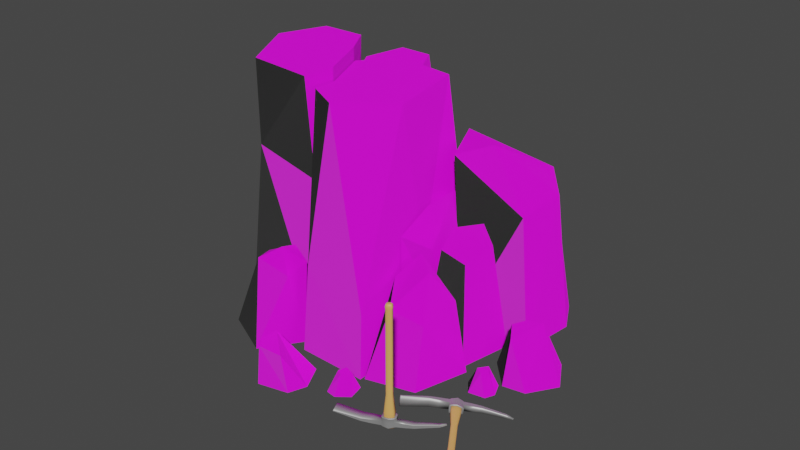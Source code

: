 # Source: Quarry.blend  (saved by Blender 3.0.21; exported with 4.5.12 LTS)
import bpy
from mathutils import Matrix  # noqa: F401  (used for matrix-valued properties, if any)

bpy.ops.wm.read_factory_settings(use_empty=True)
scene = bpy.context.scene
scene.name = 'Scene'

# ---- collections
col_collection = bpy.data.collections.new('Collection'); scene.collection.children.link(col_collection)

# ---- images (referenced by path relative to the original .blend; pixels are not part of the script)
import os
ASSET_DIR = os.environ.get("B2B_ASSET_DIR", "")  # directory of the original .blend (textures are referenced by path, not embedded)
HERE = os.path.dirname(os.path.abspath(__file__))  # packed textures are extracted next to this script under _unpacked/

def load_image(name, relpath, width, height, colorspace="sRGB"):
    """Load a texture the original file referenced (path relative to the .blend, or extracted next to this script)."""
    p = next((c for c in (os.path.join(HERE, relpath), os.path.join(ASSET_DIR, relpath)) if relpath and os.path.exists(c)), "")
    if p:
        img = bpy.data.images.load(p, check_existing=True)
        img.name = name
    else:  # same state as the original file: an image datablock whose file is absent (Cycles renders it pink)
        img = bpy.data.images.new(name, width, height)
        img.source = "FILE"
        img.filepath = "//" + (relpath or name)
    img.colorspace_settings.name = colorspace
    return img
img_naturalrockalbedo_png = load_image('NaturalRockAlbedo.png', 'NaturalRockAlbedo.png', 1024, 1024, 'sRGB')
img_naturalrocknormal_png = load_image('NaturalRockNormal.png', 'NaturalRockNormal.png', 1024, 1024, 'sRGB')
img_naturalrockheight_png = load_image('NaturalRockHeight.png', 'NaturalRockHeight.png', 1024, 1024, 'sRGB')

# ---- materials (node trees are filled in below, after node groups)
mat_x = bpy.data.materials.new('Материал')
mat_x.alpha_threshold = 0.0
mat_x.use_transparent_shadow = False
mat_x.roughness = 0.5
mat_wood_002 = bpy.data.materials.new('wood.002')
mat_wood_002.alpha_threshold = 0.0
mat_wood_002.use_transparent_shadow = False
mat_wood_002.roughness = 0.5
mat_wood_002.line_color = (0.0, 0.0, 0.0, 1.0)
mat_metal2 = bpy.data.materials.new('Metal2')
mat_metal2.alpha_threshold = 0.0
mat_metal2.use_transparent_shadow = False
mat_metal2.roughness = 0.5
mat_metal2.line_color = (0.0, 0.0, 0.0, 1.0)

# ---- material node trees
mat_x.use_nodes = True; mat_x.node_tree.nodes.clear()
_N = mat_x.node_tree.nodes; _L = mat_x.node_tree.links
n0 = _N.new('ShaderNodeBsdfPrincipled'); n0.name = 'Principled BSDF'; n0.location = (10, 300)
n0.distribution = 'GGX'
n0.subsurface_method = 'BURLEY'
n0.inputs[3].default_value = 1.45
n0.inputs[27].default_value = (0.0, 0.0, 0.0, 1.0)
n0.inputs[28].default_value = 1.0
n1 = _N.new('ShaderNodeOutputMaterial'); n1.name = 'Material Output'; n1.location = (300, 300)
n2 = _N.new('ShaderNodeTexImage'); n2.name = 'Image Texture'; n2.location = (-284, 275)
n2.image = img_naturalrockalbedo_png
n3 = _N.new('ShaderNodeTexImage'); n3.name = 'Image Texture.001'; n3.location = (-309, -25)
n3.image = img_naturalrocknormal_png
n4 = _N.new('ShaderNodeTexImage'); n4.name = 'Image Texture.002'; n4.location = (314, 29)
n4.image = img_naturalrockheight_png
_L.new(n0.outputs[0], n1.inputs[0])
_L.new(n2.outputs[0], n0.inputs[0])
_L.new(n3.outputs[0], n0.inputs[5])
_L.new(n4.outputs[0], n1.inputs[2])
n1.is_active_output = True
mat_wood_002.use_nodes = True; mat_wood_002.node_tree.nodes.clear()
_N = mat_wood_002.node_tree.nodes; _L = mat_wood_002.node_tree.links
n0 = _N.new('ShaderNodeOutputMaterial'); n0.name = 'Material Output'; n0.location = (978, 540)
n0.width = 120
n1 = _N.new('ShaderNodeBsdfPrincipled'); n1.name = 'Principled BSDF'; n1.location = (631, 595)
n1.distribution = 'GGX'
n1.subsurface_method = 'BURLEY'
n1.inputs[0].default_value = (0.8, 0.4181, 0.1177, 1.0)
n1.inputs[3].default_value = 1.45
n1.inputs[27].default_value = (0.0, 0.0, 0.0, 1.0)
n1.inputs[28].default_value = 1.0
_L.new(n1.outputs[0], n0.inputs[0])
n0.is_active_output = True
mat_metal2.use_nodes = True; mat_metal2.node_tree.nodes.clear()
_N = mat_metal2.node_tree.nodes; _L = mat_metal2.node_tree.links
n0 = _N.new('ShaderNodeOutputMaterial'); n0.name = 'Material Output'; n0.location = (431, 252)
n0.width = 120
n1 = _N.new('ShaderNodeBsdfPrincipled'); n1.name = 'Principled BSDF'; n1.location = (59, 296)
n1.distribution = 'GGX'
n1.subsurface_method = 'BURLEY'
n1.inputs[0].default_value = (0.3609, 0.3609, 0.3609, 1.0)
n1.inputs[1].default_value = 0.4545
n1.inputs[3].default_value = 1.45
n1.inputs[27].default_value = (0.0, 0.0, 0.0, 1.0)
n1.inputs[28].default_value = 1.0
_L.new(n1.outputs[0], n0.inputs[0])
n0.is_active_output = True

# ---- world
world_world = bpy.data.worlds.new('World'); scene.world = world_world
world_world.use_nodes = True; world_world.node_tree.nodes.clear()
_N = world_world.node_tree.nodes; _L = world_world.node_tree.links
n0 = _N.new('ShaderNodeOutputWorld'); n0.name = 'World Output'; n0.location = (300, 300)
n1 = _N.new('ShaderNodeBackground'); n1.name = 'Background'; n1.location = (10, 300)
n1.inputs[0].default_value = (0.05088, 0.05088, 0.05088, 1.0)
_L.new(n1.outputs[0], n0.inputs[0])
n0.is_active_output = True
world_world.color = (0.05088, 0.05088, 0.05088)
world_world.use_sun_shadow = False
world_world.sun_shadow_jitter_overblur = 0.0

# ---- meshes
me_cube_001 = bpy.data.meshes.new('Cube.001')
me_cube_001.from_pydata([(-0.1989, 0.3342, 0.497), (-0.1485, -0.8154, 0.3458), (0.386, 0.2868, 0.4603), (-0.2846, -0.5363, 0.497), (-0.4648, 0.07301, 0.9973), (0.2432, 0.2716, 0.9973), (-0.2846, -0.5363, 0.9973), (-0.4648, 0.07301, 0.497), (-0.2809, -0.3457, 0.497), (-0.1989, 0.3342, 0.9973), (-0.02018, -0.6792, 0.9973), (0.3981, -0.867, 0.2543), (-0.2809, -0.3457, 0.9973), (0.3707, -0.3898, 0.9973), (-0.0104, -0.1969, 0.9973), (-0.2809, -0.3457, 0.0002505), (-0.129, -0.9078, 0.0002505), (-0.1989, 0.3342, 0.0002505), (-0.2846, -0.5363, 0.0002505), (0.4332, -0.927, 0.0002505), (0.477, 0.3288, 0.0002505), (-0.4648, 0.07301, 0.0002505), (0.4082, -0.1869, 0.0002505), (0.3783, -0.1624, 0.3573), (-0.292, -0.562, 0.6314), (-0.7985, -0.5913, 0.7116), (-0.6433, 0.316, 0.5504), (-0.2973, -0.3415, 1.049), (-0.8581, -0.5401, 1.049), (-0.9874, 0.3303, 1.049), (-0.2973, -0.3415, 0.5504), (-0.4813, 0.07718, 0.5504), (-0.3212, -0.5988, 1.049), (-0.6332, 0.3303, 1.049), (-1.146, 0.3004, 0.4856), (-0.4813, 0.07718, 1.049), (-1.133, -0.03865, 1.049), (-0.4813, 0.07718, 0.0003362), (-0.3383, -0.5754, 0.0003362), (-0.6282, 0.1984, 0.0003362), (-1.22, 0.1834, 0.0003362), (-1.026, -0.5437, 0.0003362), (-0.2973, -0.3415, 0.0003362), (-1.331, -0.2003, 0.0003362), (-1.245, -0.1436, 0.4903), (-0.6047, 0.3546, 0.9589), (-0.5354, 0.6988, 0.9589), (-0.4664, 0.125, 0.9589), (-0.2694, 0.693, 0.9589), (-0.136, 0.4355, 0.9589), (-0.521, 0.3546, 0.0003355), (-0.6979, 0.7523, 0.0003355), (-0.4664, 0.125, 0.0003355), (-0.159, 0.9487, 0.0003355), (-0.136, 0.4355, 0.0003355), (0.3208, 0.1434, 0.525), (0.3863, -0.4304, 0.4841), (0.4192, 0.1377, 0.5727), (0.5214, -0.2508, 0.4153), (0.418, -0.1631, 0.5663), (0.4005, 0.2975, 0.0003355), (0.4119, -0.4304, 0.0003355), (0.5664, 0.3934, 0.0003355), (0.5735, -0.05126, 0.0003355), (-0.1948, -0.8239, 0.0003936), (-0.4066, -1.122, 0.0003936), (-0.8023, -0.9312, 0.0003936), (-0.8306, -0.5702, 0.0003936), (-0.4937, -0.589, 0.0003936), (-0.2465, -0.9216, 0.3069), (-0.382, -0.8353, 0.3913), (-0.6962, -0.6682, 0.2819), (-0.4608, -0.6226, 0.3394), (-0.2412, -0.7305, 0.3295), (-0.5227, -0.9402, 0.3414), (0.6199, -0.3375, 0.0003936), (0.9489, -0.3839, 0.0003936), (0.8266, -0.8058, 0.0003936), (0.4524, -0.9038, 0.0003936), (0.4297, -0.5685, 0.0003936), (0.791, -0.3206, 0.2656), (0.6623, -0.4581, 0.3913), (0.5497, -0.7448, 0.2819), (0.4092, -0.5203, 0.3394), (0.487, -0.3252, 0.4102), (0.7891, -0.6767, 0.2427), (0.8508, -0.3015, 0.4234), (0.5895, -0.2313, 0.4234), (0.918, -0.07747, 0.4674), (0.5455, -0.03803, 0.4674), (0.7074, 0.1051, 0.4821), (0.8905, -0.3458, 0.0003745), (0.6113, 0.1008, 0.0003745), (0.9759, 0.07191, 0.0003745), (0.5876, -0.04841, 0.0003745), (0.4919, -0.3092, 0.0003745), (0.3083, 0.4461, 0.7587), (0.8564, 0.7503, 0.6233), (0.4226, 0.1189, 0.7225), (1.119, 0.4226, 0.6073), (1.031, 0.1112, 0.5603), (0.6681, 0.2539, 0.7741), (0.4032, 0.5373, 0.0002876), (1.114, 0.1205, 0.0002876), (0.5226, 0.1067, 0.0002876), (1.168, 0.5794, 0.0002876), (1.027, 0.84, 0.0002876), (0.3223, 0.3486, 0.0004497), (-0.122, 0.3604, 0.0004497), (-0.1346, 0.7562, 0.0004497), (0.1658, 1.013, 0.0004497), (0.4391, 0.677, 0.0004497), (0.04674, 0.3274, 0.3593), (0.1156, 0.5054, 0.5735), (0.1003, 0.8131, 0.387), (0.3633, 0.6652, 0.485), (0.3188, 0.4553, 0.5255), (-0.1024, 0.6535, 0.3202), (-0.9317, 0.3706, 0.4864), (-0.5776, 0.3026, 0.5677), (-0.8485, 0.5103, 0.3656), (-0.6328, 0.5533, 0.4909), (-0.6479, 0.5856, 0.0005647), (-0.5307, 0.2312, 0.0005647), (-0.8899, 0.5661, 0.0005647), (-1.002, 0.2411, 0.0005647), (1.137, 0.1014, 0.0002907), (1.169, 0.005668, 0.1755), (1.413, 0.1252, 0.0002907), (1.283, 0.05543, 0.1755), (1.552, -0.114, 0.0002907), (1.41, -0.3306, 0.0002907), (1.237, -0.3583, 0.0002907), (1.225, -0.2623, 0.1755), (1.044, -0.1478, 0.0002907), (1.12, -0.09464, 0.1755), (-0.2214, -1.246, 0.0002907), (-0.1661, -1.271, 0.1451), (-0.1241, -1.035, 0.0002907), (-0.1526, -1.147, 0.1451), (0.1087, -1.032, 0.0002907), (0.2079, -1.226, 0.0002907), (0.1562, -1.364, 0.0002907), (0.09454, -1.355, 0.1451), (-0.07816, -1.418, 0.0002907), (-0.1031, -1.363, 0.1451), (0.3764, -0.9683, 0.0002773), (0.404, -1.031, 0.07703), (0.4985, -0.9975, 0.0002773), (0.4798, -1.06, 0.07703), (0.5244, -1.12, 0.0002773), (0.4321, -1.193, 0.0002773), (0.3538, -1.18, 0.0002773), (0.4307, -1.124, 0.07703), (0.3006, -1.062, 0.0002773), (0.3819, -1.095, 0.07703), (1.153, -0.5004, 0.07703), (1.101, -0.5704, 0.0002773), (1.194, -0.4608, 0.07703), (1.229, -0.5498, 0.0002773), (1.261, -0.4775, 0.0002773), (1.215, -0.3695, 0.0002773), (1.145, -0.3967, 0.07703), (1.09, -0.3625, 0.0002773), (1.097, -0.4624, 0.07703), (1.03, -0.4727, 0.0002773), (-1.058, 0.9752, 0.0002907), (-1.046, 0.9157, 0.1451), (-0.8297, 1.019, 0.0002907), (-0.9374, 0.9773, 0.1451), (-0.6919, 0.8317, 0.0002907), (-0.7918, 0.638, 0.0002907), (-0.9338, 0.5996, 0.0002907), (-0.9622, 0.6551, 0.1451), (-1.114, 0.7585, 0.0002907), (-1.084, 0.8108, 0.1451), (-1.09, 0.468, 0.07703), (-1.142, 0.398, 0.0002773), (-1.049, 0.5076, 0.07703), (-1.014, 0.4186, 0.0002773), (-0.9815, 0.4909, 0.0002773), (-1.028, 0.5989, 0.0002773), (-1.098, 0.5717, 0.07703), (-1.153, 0.6059, 0.0002773), (-1.146, 0.506, 0.07703), (-1.213, 0.4957, 0.0002773), (0.5527, 0.6696, 0.1683), (0.5001, 0.6349, 0.0002773), (0.6359, 0.7154, 0.1768), (0.6281, 0.6556, 0.0002773), (0.6609, 0.7279, 0.0002773), (0.6145, 0.8359, 0.0002773), (0.5756, 0.8087, 0.1455), (0.4891, 0.8429, 0.0002773), (0.4966, 0.743, 0.1369), (0.4291, 0.7327, 0.0002773)], [], [(5, 2, 0, 9), (13, 14, 10), (1, 16, 19, 11), (0, 17, 21, 7), (3, 18, 16, 1), (12, 6, 10, 14), (20, 2, 23, 22), (4, 12, 14, 9), (2, 20, 17, 0), (9, 14, 13, 5), (9, 0, 7, 4), (5, 23, 2), (7, 21, 15, 8), (12, 8, 3, 6), (8, 15, 18, 3), (4, 7, 8, 12), (6, 3, 1, 10), (19, 22, 23, 11), (5, 13, 23), (13, 11, 23), (24, 32, 25), (33, 26, 34, 29), (34, 26, 39, 40), (24, 38, 42, 30), (41, 25, 44, 43), (31, 26, 33, 35), (25, 41, 38, 24), (32, 24, 30, 27), (44, 25, 28, 36), (30, 42, 37, 31), (31, 37, 39, 26), (27, 30, 31, 35), (40, 43, 44, 34), (36, 29, 34, 44), (32, 28, 25), (45, 49, 48, 46), (45, 47, 49), (47, 52, 54, 49), (48, 53, 51, 46), (45, 50, 52, 47), (49, 54, 53, 48), (46, 51, 50, 45), (55, 56, 59, 57), (59, 56, 58), (59, 58, 57), (60, 61, 56, 55), (56, 61, 63, 58), (57, 62, 60, 55), (58, 63, 62, 57), (64, 68, 73), (65, 64, 69), (67, 66, 71), (68, 67, 72), (64, 73, 69), (69, 74, 65), (67, 71, 72), (68, 72, 73), (66, 65, 74), (71, 66, 74), (72, 71, 74, 70), (70, 73, 72), (74, 69, 70), (69, 73, 70), (75, 79, 84), (76, 75, 80), (78, 77, 85, 82), (79, 78, 83), (75, 84, 80), (80, 85, 76), (78, 82, 83), (79, 83, 84), (77, 76, 85), (85, 81, 82), (82, 81, 84, 83), (85, 80, 81), (80, 84, 81), (90, 89, 88), (88, 89, 87, 86), (90, 88, 93, 92), (89, 90, 92, 94), (87, 89, 94, 95), (86, 87, 95, 91), (88, 86, 91, 93), (96, 101, 97), (101, 98, 100), (99, 97, 101), (101, 100, 99), (98, 101, 96), (100, 98, 104, 103), (99, 100, 103, 105), (97, 99, 105, 106), (96, 97, 106, 102), (98, 96, 102, 104), (107, 111, 116), (108, 107, 112), (111, 110, 115), (107, 116, 112), (121, 118, 119), (110, 114, 115), (111, 115, 116), (109, 108, 117), (114, 110, 109, 117), (117, 113, 114), (113, 116, 115), (108, 112, 113, 117), (112, 116, 113), (115, 114, 113), (121, 119, 123, 122), (120, 121, 122, 124), (118, 120, 124, 125), (119, 118, 125, 123), (121, 120, 118), (126, 127, 129, 128), (133, 132, 131), (128, 129, 130), (129, 133, 131, 130), (129, 127, 135, 133), (132, 133, 135, 134), (134, 135, 127, 126), (136, 137, 139, 138), (143, 142, 141), (138, 139, 140), (139, 143, 141, 140), (139, 137, 145, 143), (142, 143, 145, 144), (144, 145, 137, 136), (146, 147, 149, 148), (153, 152, 151), (148, 149, 150), (149, 153, 151, 150), (149, 147, 155, 153), (152, 153, 155, 154), (154, 155, 147, 146), (157, 156, 164, 165), (158, 159, 160), (162, 158, 160, 161), (163, 162, 161), (162, 164, 156, 158), (165, 164, 162, 163), (159, 158, 156, 157), (166, 167, 169, 168), (173, 172, 171), (168, 169, 170), (169, 173, 171, 170), (169, 167, 175, 173), (172, 173, 175, 174), (174, 175, 167, 166), (177, 176, 184, 185), (178, 179, 180), (182, 178, 180, 181), (183, 182, 181), (182, 184, 176, 178), (185, 184, 182, 183), (179, 178, 176, 177), (187, 186, 194, 195), (188, 189, 190), (192, 188, 190, 191), (193, 192, 191), (192, 194, 186, 188), (195, 194, 192, 193), (189, 188, 186, 187), (36, 28, 35, 33, 29), (28, 32, 27, 35), (13, 10, 11), (10, 1, 11)])
_uv = me_cube_001.uv_layers.new(name='UVКарта')
_uv.uv.foreach_set('vector', [0.5639, 0.7369, 0.6134, 0.5506, 0.4105, 0.5633, 0.4105, 0.7369, 0.6081, 0.3989, 0.4759, 0.4658, 0.4725, 0.2985, 0.428, 0.5109, 0.4347, 0.391, 0.6297, 0.391, 0.6176, 0.4791, 0.4105, 0.5633, 0.4105, 0.391, 0.3183, 0.391, 0.3183, 0.5633, 0.3481, 0.5633, 0.3481, 0.391, 0.2192, 0.391, 0.2512, 0.5109, 0.382, 0.4142, 0.3808, 0.3481, 0.4725, 0.2985, 0.4759, 0.4658, 0.6482, 0.391, 0.6336, 0.5506, 0.4778, 0.5149, 0.4693, 0.391, 0.3183, 0.5594, 0.382, 0.4142, 0.4759, 0.4658, 0.4105, 0.65, 0.6134, 0.5506, 0.6449, 0.391, 0.4105, 0.391, 0.4105, 0.5633, 0.4105, 0.65, 0.4759, 0.4658, 0.6081, 0.3989, 0.5639, 0.6283, 0.4105, 0.7369, 0.4105, 0.5633, 0.3183, 0.5633, 0.3183, 0.7369, 0.6283, 0.7369, 0.4778, 0.5149, 0.6336, 0.5506, 0.5594, 0.5633, 0.5594, 0.391, 0.4142, 0.391, 0.4142, 0.5633, 0.4142, 0.7369, 0.4142, 0.5633, 0.3481, 0.5633, 0.3481, 0.7369, 0.4142, 0.5633, 0.4142, 0.391, 0.3481, 0.391, 0.3481, 0.5633, 0.5594, 0.7369, 0.5594, 0.5633, 0.4142, 0.5633, 0.4142, 0.7369, 0.3808, 0.7369, 0.3808, 0.5633, 0.428, 0.5109, 0.4725, 0.7369, 0.2125, 0.391, 0.4693, 0.391, 0.4778, 0.5149, 0.2334, 0.4791, 0.6283, 0.7369, 0.3989, 0.7369, 0.4778, 0.5149, 0.3989, 0.7369, 0.2334, 0.4791, 0.4778, 0.5149, 0.3782, 0.6099, 0.3681, 0.7549, 0.2025, 0.6378, 0.2599, 0.7549, 0.2563, 0.5819, 0.08194, 0.5593, 0.137, 0.7549, 0.08194, 0.5593, 0.2563, 0.5819, 0.2616, 0.391, 0.05619, 0.391, 0.3391, 0.6099, 0.3345, 0.391, 0.4156, 0.391, 0.4156, 0.5819, 0.3455, 0.391, 0.329, 0.6378, 0.4843, 0.561, 0.4646, 0.391, 0.5609, 0.5819, 0.6437, 0.5819, 0.6487, 0.7549, 0.5609, 0.7549, 0.2025, 0.6378, 0.1238, 0.391, 0.3621, 0.391, 0.3782, 0.6099, 0.3264, 0.7549, 0.3391, 0.6099, 0.4156, 0.5819, 0.4156, 0.7549, 0.4843, 0.561, 0.329, 0.6378, 0.3467, 0.7549, 0.5207, 0.7549, 0.4156, 0.5819, 0.4156, 0.391, 0.5609, 0.391, 0.5609, 0.5819, 0.5609, 0.5819, 0.5609, 0.391, 0.6029, 0.391, 0.6437, 0.5819, 0.4156, 0.7549, 0.4156, 0.5819, 0.5609, 0.5819, 0.5609, 0.7549, 0.5977, 0.391, 0.4646, 0.391, 0.4843, 0.561, 0.6383, 0.5593, 0.5207, 0.7549, 0.6487, 0.7549, 0.6383, 0.5593, 0.4843, 0.561, 0.3681, 0.7549, 0.1818, 0.7549, 0.2025, 0.6378, 0.2697, 0.6571, 0.4323, 0.6852, 0.386, 0.7745, 0.2938, 0.7765, 0.2697, 0.6571, 0.3177, 0.5774, 0.4323, 0.6852, 0.3177, 0.7235, 0.3177, 0.391, 0.4323, 0.391, 0.4323, 0.7235, 0.386, 0.7235, 0.4243, 0.391, 0.2374, 0.391, 0.2938, 0.7235, 0.6571, 0.7235, 0.6571, 0.391, 0.5774, 0.391, 0.5774, 0.7235, 0.6852, 0.7235, 0.6852, 0.391, 0.8632, 0.391, 0.7745, 0.7235, 0.7765, 0.7235, 0.795, 0.391, 0.6571, 0.391, 0.6571, 0.7235, 0.5907, 0.5838, 0.6135, 0.3848, 0.6245, 0.4775, 0.6249, 0.5818, 0.4775, 0.5873, 0.3848, 0.5589, 0.4471, 0.535, 0.4775, 0.5873, 0.4471, 0.535, 0.5818, 0.5896, 0.6373, 0.391, 0.3848, 0.391, 0.3848, 0.5589, 0.5838, 0.573, 0.3848, 0.5589, 0.3848, 0.391, 0.5163, 0.391, 0.4471, 0.535, 0.6249, 0.5896, 0.676, 0.391, 0.6184, 0.391, 0.5907, 0.573, 0.4471, 0.535, 0.5163, 0.391, 0.6705, 0.391, 0.5818, 0.5896, 0.4119, 0.3911, 0.3082, 0.3911, 0.3958, 0.5052, 0.145, 0.3911, 0.2483, 0.3911, 0.2144, 0.4974, 0.3363, 0.3911, 0.2111, 0.3911, 0.3023, 0.4887, 0.3082, 0.3911, 0.1914, 0.3911, 0.3196, 0.5086, 0.2483, 0.3911, 0.2807, 0.5052, 0.2144, 0.4974, 0.394, 0.4974, 0.2982, 0.5094, 0.3385, 0.3911, 0.1914, 0.3911, 0.238, 0.4887, 0.3196, 0.5086, 0.3082, 0.3911, 0.3196, 0.5086, 0.3958, 0.5052, 0.2012, 0.3911, 0.3385, 0.3911, 0.2982, 0.5094, 0.3023, 0.4887, 0.2111, 0.3911, 0.208, 0.5094, 0.3196, 0.3181, 0.238, 0.3023, 0.2982, 0.208, 0.347, 0.2443, 0.347, 0.2443, 0.3958, 0.2807, 0.3196, 0.3181, 0.2982, 0.208, 0.394, 0.2144, 0.347, 0.2443, 0.394, 0.2144, 0.3958, 0.2807, 0.347, 0.2443, 0.417, 0.3911, 0.3369, 0.3911, 0.4213, 0.5332, 0.8086, 0.3911, 0.6945, 0.3911, 0.7539, 0.4831, 0.6364, 0.3911, 0.7662, 0.3911, 0.7532, 0.4751, 0.6701, 0.4887, 0.3369, 0.3911, 0.2206, 0.3911, 0.3536, 0.5086, 0.6945, 0.3911, 0.6484, 0.5332, 0.7539, 0.4831, 0.4229, 0.4831, 0.2994, 0.4751, 0.4009, 0.3911, 0.2206, 0.3911, 0.2757, 0.4887, 0.3536, 0.5086, 0.3369, 0.3911, 0.3536, 0.5086, 0.4213, 0.5332, 0.2546, 0.3911, 0.4009, 0.3911, 0.2994, 0.4751, 0.7532, 0.2994, 0.7092, 0.3752, 0.6701, 0.2757, 0.6701, 0.2757, 0.7092, 0.3752, 0.6484, 0.4213, 0.6214, 0.3536, 0.2994, 0.4751, 0.4229, 0.4831, 0.3752, 0.5266, 0.7539, 0.4229, 0.6484, 0.4213, 0.7092, 0.3752, 0.7248, 0.5705, 0.6687, 0.5209, 0.7979, 0.5072, 0.7979, 0.5072, 0.6687, 0.5209, 0.6839, 0.4538, 0.7746, 0.4295, 0.7248, 0.5581, 0.7979, 0.5531, 0.818, 0.3911, 0.6915, 0.3911, 0.5209, 0.5531, 0.5705, 0.5581, 0.569, 0.3911, 0.5173, 0.3911, 0.4538, 0.5378, 0.5209, 0.5531, 0.5173, 0.3911, 0.4268, 0.3911, 0.7746, 0.5378, 0.6839, 0.5378, 0.6501, 0.3911, 0.7884, 0.3911, 0.5072, 0.5531, 0.4295, 0.5378, 0.4141, 0.3911, 0.559, 0.3911, 0.5864, 0.6888, 0.7112, 0.6222, 0.7765, 0.7944, 0.7112, 0.6222, 0.6261, 0.5753, 0.8372, 0.5727, 0.8675, 0.6807, 0.7765, 0.7944, 0.7112, 0.6222, 0.7112, 0.6222, 0.8372, 0.5727, 0.8675, 0.6807, 0.6261, 0.5753, 0.7112, 0.6222, 0.5864, 0.6888, 0.8372, 0.5853, 0.6261, 0.6415, 0.6608, 0.391, 0.866, 0.391, 0.6807, 0.6016, 0.5727, 0.5853, 0.5759, 0.391, 0.7351, 0.391, 0.7944, 0.6071, 0.6807, 0.6016, 0.7351, 0.391, 0.8255, 0.391, 0.5864, 0.6541, 0.7765, 0.6071, 0.8356, 0.391, 0.6193, 0.391, 0.5753, 0.6415, 0.6888, 0.6541, 0.7205, 0.391, 0.5711, 0.391, 0.655, 0.3911, 0.7689, 0.3911, 0.692, 0.5732, 0.4371, 0.3911, 0.5913, 0.3911, 0.4957, 0.5155, 0.7689, 0.3911, 0.8856, 0.3911, 0.7648, 0.5592, 0.5913, 0.3911, 0.59, 0.5732, 0.4957, 0.5155, 0.26, 0.726, 0.1563, 0.6626, 0.2791, 0.639, 0.537, 0.3911, 0.5143, 0.5252, 0.6055, 0.5592, 0.7689, 0.3911, 0.7648, 0.5592, 0.692, 0.5732, 0.7964, 0.3911, 0.6591, 0.3911, 0.7608, 0.502, 0.5143, 0.5252, 0.537, 0.3911, 0.4328, 0.3911, 0.444, 0.502, 0.444, 0.7608, 0.5196, 0.7094, 0.5143, 0.8161, 0.5196, 0.7094, 0.59, 0.692, 0.6055, 0.7648, 0.6591, 0.3911, 0.6477, 0.5155, 0.7094, 0.5899, 0.7608, 0.502, 0.4957, 0.5155, 0.59, 0.5732, 0.5196, 0.5899, 0.6055, 0.7648, 0.5143, 0.8161, 0.5196, 0.7094, 0.726, 0.5612, 0.639, 0.5878, 0.6143, 0.3911, 0.7372, 0.3911, 0.1852, 0.5177, 0.26, 0.5612, 0.2547, 0.3911, 0.1708, 0.3911, 0.6626, 0.5597, 0.7111, 0.5177, 0.7305, 0.3911, 0.6177, 0.3911, 0.2791, 0.5878, 0.1563, 0.5597, 0.1319, 0.3911, 0.2954, 0.3911, 0.26, 0.5612, 0.1852, 0.5177, 0.1563, 0.5597, 0.8739, 0.391, 0.8848, 0.4518, 0.9246, 0.4518, 0.9695, 0.391, 0.9042, 0.4518, 0.9086, 0.391, 0.9686, 0.391, 0.5775, 0.391, 0.5533, 0.4518, 0.4945, 0.391, 0.9246, 0.5533, 0.9042, 0.4431, 0.9686, 0.4194, 1.018, 0.4945, 0.9246, 0.5533, 0.8848, 0.5361, 0.8678, 0.5013, 0.9042, 0.4431, 0.4098, 0.391, 0.4431, 0.4518, 0.5013, 0.4518, 0.4828, 0.391, 0.4828, 0.391, 0.5013, 0.4518, 0.5361, 0.4518, 0.5693, 0.391, 0.1019, 0.391, 0.09328, 0.4413, 0.1364, 0.4413, 0.1752, 0.391, 0.06418, 0.4413, 0.06096, 0.391, 0.1087, 0.391, 0.4364, 0.391, 0.4265, 0.4413, 0.5172, 0.391, 0.4265, 0.1364, 0.5123, 0.06418, 0.5516, 0.1087, 0.5172, 0.1761, 0.4265, 0.1364, 0.4219, 0.09328, 0.4437, 0.06131, 0.5123, 0.06418, 0.5337, 0.391, 0.5123, 0.4413, 0.4437, 0.4413, 0.4524, 0.391, 0.04225, 0.391, 0.06131, 0.4413, 0.09328, 0.4413, 0.1019, 0.391, 0.6101, 0.391, 0.6196, 0.4176, 0.6459, 0.4176, 0.6524, 0.391, 0.6289, 0.4176, 0.6022, 0.391, 0.6294, 0.391, 0.1881, 0.391, 0.1666, 0.4176, 0.1455, 0.391, 0.6459, 0.1666, 0.6289, 0.1443, 0.6294, 0.1202, 0.6614, 0.1455, 0.6459, 0.1666, 0.6196, 0.1766, 0.6119, 0.1543, 0.6289, 0.1443, 0.6022, 0.1246, 0.6289, 0.1443, 0.6119, 0.1543, 0.5837, 0.1656, 0.5837, 0.1656, 0.6119, 0.1543, 0.6196, 0.1766, 0.6101, 0.1982, 0.8612, 0.3362, 0.8795, 0.3605, 0.86, 0.3737, 0.8366, 0.3701, 0.3743, 0.4176, 0.3434, 0.391, 0.3685, 0.391, 0.3965, 0.4176, 0.3743, 0.4176, 0.3685, 0.391, 0.4059, 0.391, 0.8574, 0.391, 0.8765, 0.4176, 0.9009, 0.391, 0.8765, 0.3965, 0.86, 0.3737, 0.8795, 0.3605, 0.8936, 0.3743, 0.3701, 0.391, 0.3737, 0.4176, 0.3965, 0.4176, 0.4084, 0.391, 0.9057, 0.391, 0.8936, 0.4176, 0.8795, 0.4176, 0.8612, 0.391, 0.1124, 0.391, 0.1166, 0.4413, 0.1543, 0.4413, 0.1917, 0.391, 0.1457, 0.4413, 0.1556, 0.391, 0.2048, 0.391, 0.8877, 0.391, 0.8731, 0.4413, 0.8226, 0.391, 0.1543, 0.8731, 0.1457, 0.7613, 0.2048, 0.7554, 0.2395, 0.8226, 0.1543, 0.8731, 0.1166, 0.8517, 0.1034, 0.8153, 0.1457, 0.7613, 0.7421, 0.391, 0.7613, 0.4413, 0.8153, 0.4413, 0.7972, 0.391, 0.7972, 0.391, 0.8153, 0.4413, 0.8517, 0.4413, 0.8724, 0.391, 0.08323, 0.6721, 0.1015, 0.6964, 0.08202, 0.7096, 0.05863, 0.706, 0.7102, 0.4176, 0.6793, 0.391, 0.7044, 0.391, 0.7324, 0.4176, 0.7102, 0.4176, 0.7044, 0.391, 0.7418, 0.391, 0.07942, 0.391, 0.09854, 0.4176, 0.1229, 0.391, 0.09854, 0.7324, 0.08202, 0.7096, 0.1015, 0.6964, 0.1156, 0.7102, 0.706, 0.391, 0.7096, 0.4176, 0.7324, 0.4176, 0.7443, 0.391, 0.1277, 0.391, 0.1156, 0.4176, 0.1015, 0.4176, 0.08323, 0.391, 0.7543, 0.391, 0.7663, 0.4493, 0.7918, 0.4384, 0.7882, 0.391, 0.7822, 0.4523, 0.7615, 0.391, 0.7866, 0.391, 0.8146, 0.4414, 0.7822, 0.4523, 0.7866, 0.391, 0.824, 0.391, 0.6491, 0.391, 0.6791, 0.4414, 0.6926, 0.391, 0.6791, 0.8146, 0.6517, 0.7918, 0.6712, 0.7663, 0.7, 0.7822, 0.7882, 0.391, 0.7918, 0.4384, 0.8146, 0.4414, 0.8265, 0.391, 0.6974, 0.391, 0.7, 0.4523, 0.6712, 0.4493, 0.6529, 0.391, 0.08653, 0.5207, 0.1818, 0.3467, 0.3125, 0.5609, 0.2599, 0.6487, 0.137, 0.6487, 0.1818, 0.3467, 0.3681, 0.3264, 0.3763, 0.4156, 0.3125, 0.5609, 0.6081, 0.7369, 0.4725, 0.7369, 0.6176, 0.4791, 0.4725, 0.7369, 0.428, 0.5109, 0.6176, 0.4791])
me_cube_001.materials.append(mat_x)
me_cube_001.use_remesh_preserve_volume = False
me_cube_001.use_remesh_preserve_attributes = False
me_cube_001.use_mirror_vertex_groups = False
me_cube_001.update()
me_cube = bpy.data.meshes.new('Cube')
me_cube.from_pydata([(1.687, 0.01376, 2.14), (1.687, -0.01398, 2.14), (-1.67, -0.1966, 2.208), (-1.67, 0.1964, 2.208), (1.707, 0.01376, 2.181), (1.707, -0.01398, 2.181), (-1.687, -0.1966, 2.238), (-1.687, 0.1964, 2.238), (1.487, 0.05703, 2.205), (0.7441, 0.09186, 2.333), (-0.1746, 0.1644, 2.49), (-0.8315, 0.1615, 2.348), (1.487, -0.05725, 2.205), (0.7441, -0.09208, 2.334), (-0.1746, -0.1646, 2.49), (-0.8315, -0.1617, 2.348), (1.494, 0.05703, 2.272), (0.7564, 0.09186, 2.443), (0.006011, 0.1968, 2.515), (-0.8376, 0.1615, 2.445), (1.494, -0.05725, 2.272), (0.7564, -0.09208, 2.443), (0.006009, -0.197, 2.515), (-0.8376, -0.1617, 2.445), (-1.661, 0.196, 2.21), (-1.661, -0.1962, 2.21), (-1.679, 0.196, 2.241), (-1.679, -0.1962, 2.241), (0.01469, 0.2036, 2.18), (0.01469, -0.2036, 2.18), (-0.5502, 0.1499, 2.341), (-0.5502, -0.1501, 2.341), (-0.5559, 0.1499, 2.471), (-0.5559, -0.1501, 2.471), (-0.2259, -0.1272, 2.497), (0.16, -0.137, 2.497), (0.16, 0.1368, 2.497), (0.5001, 0.1035, 2.331), (0.2104, -0.1059, 2.329), (0.5001, -0.1037, 2.331), (0.5068, 0.1035, 2.47), (0.5068, -0.1037, 2.47), (0.1594, -0.137, 2.329), (0.1594, 0.1368, 2.329), (-0.1721, 0.1702, 2.187), (-0.1721, -0.1702, 2.187), (-0.1747, -0.1646, 2.497), (-0.1747, 0.1644, 2.497), (0.1515, -0.07639, 2.497), (0.1515, 0.07626, 2.497), (-0.1607, 0.09483, 2.187), (-0.1607, -0.09487, 2.187), (-0.1715, -0.1646, 2.333), (-0.1715, 0.1644, 2.333), (-0.1639, -0.09177, 2.497), (-0.1639, 0.09164, 2.497), (0.1575, 0.07892, 2.182), (0.1575, -0.07896, 2.182), (0.1655, 0.1416, 2.182), (0.1655, -0.1416, 2.182), (1.706, 0.01376, 2.18), (1.706, -0.01398, 2.18), (-1.687, -0.1966, 2.237), (-1.687, 0.1964, 2.237), (1.494, -0.05725, 2.269), (0.7559, -0.09208, 2.439), (0.005844, -0.197, 2.524), (-0.8373, -0.1617, 2.44), (1.494, 0.05703, 2.269), (0.7559, 0.09186, 2.439), (0.005845, 0.1968, 2.524), (-0.8373, 0.1615, 2.44), (-1.678, -0.1962, 2.24), (-1.678, 0.196, 2.24), (-0.5556, -0.1501, 2.465), (-0.2257, 0.127, 2.49), (-0.5556, 0.1499, 2.465), (0.5065, -0.1037, 2.464), (0.2112, -0.1059, 2.49), (0.5065, 0.1035, 2.464), (0.2112, 0.1057, 2.49), (1.487, -0.05725, 2.208), (0.7447, -0.09208, 2.339), (0.009689, -0.197, 2.326), (-0.8318, -0.1617, 2.352), (-1.662, -0.1962, 2.212), (-0.5505, -0.1501, 2.347), (0.5004, -0.1037, 2.338), (0.2104, -0.1059, 2.337), (0.003329, 0.142, 2.524), (0.003328, -0.1421, 2.524), (1.688, 0.01376, 2.142), (1.688, -0.01398, 2.142), (-1.67, -0.1966, 2.209), (-1.67, 0.1964, 2.209), (1.487, 0.05703, 2.208), (0.7447, 0.09186, 2.339), (0.009689, 0.1968, 2.326), (-0.8318, 0.1615, 2.352), (-1.662, 0.196, 2.212), (-0.2219, 0.127, 2.341), (-0.5505, 0.1499, 2.347), (0.5004, 0.1035, 2.338), (0.2195, -0.1094, 2.182), (0.2195, 0.1093, 2.182), (-0.2217, 0.127, 2.333), (-0.2217, -0.1272, 2.333), (-0.2259, 0.127, 2.497), (-0.2214, -0.1315, 2.187), (-0.2214, 0.1314, 2.187), (0.2104, 0.1057, 2.329), (0.2112, 0.1057, 2.497), (0.2112, -0.1059, 2.497), (0.1186, -0.1022, 2.182), (0.1186, 0.1022, 2.182), (-0.127, 0.1187, 2.497), (-0.127, -0.1188, 2.497), (-0.1251, -0.1228, 2.187), (-0.1251, 0.1228, 2.187), (0.1146, 0.09876, 2.497), (0.1146, -0.09889, 2.497), (-0.2257, -0.1272, 2.49), (-0.2219, -0.1272, 2.341), (0.2104, 0.1057, 2.337), (0.16, -0.137, 2.49), (0.16, 0.1368, 2.49), (0.009505, -0.197, 2.336), (-0.1716, -0.1646, 2.341), (0.1594, -0.137, 2.337), (0.009505, 0.1968, 2.336), (-0.1716, 0.1644, 2.341), (0.1594, 0.1368, 2.337), (0.1648, 0.1375, 2.2), (0.1648, -0.1375, 2.2), (0.01407, -0.1976, 2.198), (0.01407, 0.1977, 2.198), (-0.172, -0.1652, 2.205), (-0.172, 0.1652, 2.205), (-0.2215, 0.1276, 2.205), (-0.2215, -0.1276, 2.205), (0.2184, -0.1062, 2.2), (0.2184, 0.1061, 2.2), (0.009713, -0.1469, 2.18), (0.009713, 0.147, 2.18), (-0.1269, -0.119, 2.482), (-0.1638, -0.09192, 2.482), (-0.1638, 0.0918, 2.482), (0.003636, -0.1424, 2.507), (0.1148, -0.09905, 2.482), (0.1518, -0.07651, 2.482), (0.1518, 0.07639, 2.482), (0.1148, 0.09893, 2.482), (0.003637, 0.1422, 2.507), (-0.1269, 0.1189, 2.482), (-0.1253, -0.1225, 2.214), (-0.161, -0.0946, 2.214), (-0.161, 0.09456, 2.214), (0.009159, -0.1465, 2.21), (0.1182, -0.1019, 2.21), (0.157, -0.07873, 2.21), (0.157, 0.07869, 2.21), (0.1182, 0.1019, 2.21), (0.009159, 0.1465, 2.21), (-0.1253, 0.1225, 2.214), (0.2111, 0.1057, 2.478), (1.494, -0.05725, 2.264), (0.755, -0.09208, 2.431), (-0.8369, -0.1617, 2.434), (-1.677, -0.1962, 2.238), (-0.5552, -0.1501, 2.456), (0.5061, -0.1037, 2.455), (0.2111, -0.1059, 2.478), (1.704, 0.01376, 2.177), (1.704, -0.01398, 2.177), (-1.685, -0.1966, 2.235), (-1.685, 0.1964, 2.235), (1.494, 0.05703, 2.264), (0.755, 0.09186, 2.431), (-0.8369, 0.1615, 2.434), (-1.677, 0.196, 2.238), (-0.2254, 0.127, 2.479), (-0.5552, 0.1499, 2.456), (0.5061, 0.1035, 2.455), (-0.2254, -0.1272, 2.479), (0.006276, -0.197, 2.501), (-0.1743, -0.1646, 2.479), (0.1599, -0.137, 2.478), (0.006277, 0.1968, 2.501), (-0.1743, 0.1644, 2.479), (0.1599, 0.1368, 2.478), (-0.1769, -0.09921, 2.497), (-0.137, 0.1283, 2.497), (0.003857, 0.1535, 2.524), (0.1241, 0.1068, 2.497), (-0.137, -0.1284, 2.497), (0.1641, -0.08258, 2.497), (0.1241, -0.1069, 2.497), (0.003856, -0.1536, 2.524), (0.1641, 0.08243, 2.497), (-0.1769, 0.09906, 2.497), (0.1273, -0.1096, 2.182), (-0.1721, -0.1017, 2.187), (-0.1339, -0.1317, 2.187), (0.01064, -0.1575, 2.18), (-0.1339, 0.1317, 2.187), (-0.1721, 0.1017, 2.187), (0.1691, -0.08466, 2.182), (0.1691, 0.08461, 2.182), (0.1273, 0.1096, 2.182), (0.01064, 0.1576, 2.18), (-0.1607, 0.09483, 2.557), (-0.1607, -0.09487, 2.557), (0.1575, 0.07892, 2.557), (0.1575, -0.07896, 2.557), (0.1186, -0.1022, 2.557), (0.1186, 0.1022, 2.557), (-0.1251, -0.1228, 2.557), (-0.1251, 0.1228, 2.557), (0.009713, -0.1469, 2.557), (0.009713, 0.147, 2.557), (-0.1017, 0.06004, -1.421), (-0.1017, -0.06007, -1.421), (0.09974, 0.04997, -1.424), (0.09974, -0.04999, -1.424), (0.07507, -0.06472, -1.424), (0.07507, 0.06472, -1.424), (-0.07922, -0.07776, -1.421), (-0.07922, 0.07776, -1.421), (0.00615, -0.09302, -1.426), (0.00615, 0.09306, -1.426), (0.1186, 0.1022, 2.037), (0.009713, 0.147, 2.035), (0.1186, -0.1022, 2.037), (0.009713, -0.1469, 2.035), (0.1575, -0.07896, 2.037), (-0.1607, 0.09483, 2.042), (-0.1607, -0.09487, 2.042), (-0.1251, 0.1228, 2.042), (-0.1251, -0.1228, 2.042), (0.1575, 0.07892, 2.037), (-0.1456, 0.08591, 2.557), (-0.1456, -0.08594, 2.557), (0.1427, 0.07149, 2.557), (0.1427, -0.07153, 2.557), (0.1074, -0.09259, 2.557), (0.1074, 0.0926, 2.557), (-0.1133, -0.1113, 2.557), (-0.1133, 0.1113, 2.557), (0.008799, -0.1331, 2.557), (0.008799, 0.1331, 2.557), (-0.06066, 0.0358, 2.557), (-0.06066, -0.03581, 2.557), (0.05947, 0.02979, 2.557), (0.05947, -0.02981, 2.557), (0.04475, -0.03858, 2.557), (0.04475, 0.03858, 2.557), (-0.04723, -0.04636, 2.557), (-0.04723, 0.04636, 2.557), (0.003667, -0.05546, 2.557), (0.003667, 0.05548, 2.557), (-1.012e-07, 7.451e-09, 2.557), (0.00615, 0.09306, 1.421), (0.00615, -0.09302, 1.421), (0.09974, -0.04999, 1.423), (-0.1017, -0.06007, 1.426), (-0.07922, 0.07776, 1.426), (-0.07922, -0.07776, 1.426), (0.09974, 0.04997, 1.423), (0.07507, 0.06472, 1.423), (0.07507, -0.06472, 1.423), (-0.1017, 0.06004, 1.426), (-0.1113, 0.06569, -1.502), (-0.1113, -0.06571, -1.502), (0.1091, 0.05467, -1.505), (0.1091, -0.05469, -1.505), (0.08212, -0.0708, -1.505), (0.08212, 0.0708, -1.505), (-0.08666, -0.08507, -1.502), (-0.08666, 0.08507, -1.502), (0.006728, -0.1018, -1.506), (0.006728, 0.1018, -1.506), (-0.09033, 0.05331, -1.58), (-0.09033, -0.05333, -1.58), (0.08855, 0.04436, -1.582), (0.08855, -0.04438, -1.582), (0.06665, -0.05746, -1.582), (0.06665, 0.05746, -1.582), (-0.07033, -0.06904, -1.58), (-0.07033, 0.06904, -1.58), (0.00546, -0.08258, -1.584), (0.00546, 0.08262, -1.584), (-0.0633, 0.03736, -1.596), (-0.0633, -0.03737, -1.596), (0.06206, 0.03109, -1.599), (0.06206, -0.0311, -1.599), (0.0467, -0.04026, -1.599), (0.0467, 0.04027, -1.599), (-0.04929, -0.04838, -1.596), (-0.04929, 0.04838, -1.596), (0.003826, -0.05787, -1.6), (0.003826, 0.0579, -1.6), (-4.24e-07, 0.0, -1.598), (0.00615, 0.09306, -0.002424), (0.00615, -0.09302, -0.002424), (0.09974, -0.04999, -0.0009011), (-0.1017, -0.06007, 0.002116), (-0.07922, 0.07776, 0.002116), (-0.07922, -0.07776, 0.002116), (0.09974, 0.04997, -0.0009072), (0.07507, 0.06472, -0.0009072), (0.07507, -0.06472, -0.0009011), (-0.1017, 0.06004, 0.002116)], [], [(72, 27, 6, 62), (7, 6, 27, 26), (99, 24, 3, 94), (61, 5, 20, 64), (64, 20, 21, 65), (74, 33, 23, 67), (91, 0, 8, 95), (95, 8, 9, 96), (101, 30, 11, 98), (67, 23, 27, 72), (98, 11, 24, 99), (91, 92, 1, 0), (2, 93, 94, 3), (174, 175, 94, 93), (121, 34, 33, 74), (30, 31, 15, 11), (16, 20, 5, 4), (17, 21, 20, 16), (40, 41, 21, 17), (26, 27, 23, 19), (191, 199, 55, 115), (105, 106, 31, 30), (23, 33, 32, 19), (13, 39, 37, 9), (202, 201, 51, 117), (38, 88, 128, 42), (0, 1, 12, 8), (195, 198, 49, 48), (65, 21, 41, 77), (96, 9, 37, 102), (5, 61, 60, 4), (173, 92, 91, 172), (32, 33, 34, 107), (6, 7, 63, 62), (8, 12, 13, 9), (111, 80, 125, 36), (34, 121, 14, 46), (180, 75, 10, 188), (105, 100, 130, 53), (171, 78, 124, 186), (38, 140, 141, 110), (75, 107, 47, 10), (15, 25, 24, 11), (194, 197, 90, 116), (25, 2, 3, 24), (204, 209, 143, 118), (206, 200, 113, 57), (37, 39, 38, 110), (111, 112, 41, 40), (168, 72, 62, 174), (26, 73, 63, 7), (173, 61, 64, 165), (165, 64, 65, 166), (169, 74, 67, 167), (4, 60, 68, 16), (16, 68, 69, 17), (32, 76, 71, 19), (167, 67, 72, 168), (19, 71, 73, 26), (140, 38, 42, 133), (197, 196, 120, 90), (166, 65, 77, 170), (170, 77, 78, 171), (17, 69, 79, 40), (196, 195, 48, 120), (140, 103, 104, 141), (179, 99, 94, 175), (172, 91, 95, 176), (176, 95, 96, 177), (181, 101, 98, 178), (178, 98, 99, 179), (164, 123, 131, 189), (180, 100, 101, 181), (177, 96, 102, 182), (78, 112, 35, 124), (25, 85, 93, 2), (1, 92, 81, 12), (12, 81, 82, 13), (31, 86, 84, 15), (15, 84, 85, 25), (100, 105, 30, 101), (13, 82, 87, 39), (39, 87, 88, 38), (192, 191, 115, 89), (199, 190, 54, 55), (200, 203, 142, 113), (201, 205, 50, 51), (193, 192, 89, 119), (106, 122, 86, 31), (139, 138, 109, 108), (106, 105, 138, 139), (203, 202, 117, 142), (182, 102, 123, 164), (40, 79, 80, 111), (107, 75, 76, 32), (183, 121, 74, 169), (138, 105, 53, 137), (205, 204, 118, 50), (139, 108, 45, 136), (208, 207, 56, 114), (123, 110, 43, 131), (124, 35, 66, 22), (131, 43, 97, 129), (137, 135, 28, 44), (133, 134, 29, 59), (22, 66, 46, 14), (129, 97, 53, 130), (134, 136, 45, 29), (135, 132, 58, 28), (186, 124, 22, 184), (36, 125, 18, 70), (184, 22, 14, 185), (70, 18, 10, 47), (189, 131, 129, 187), (187, 129, 130, 188), (42, 128, 126, 83), (83, 126, 127, 52), (144, 145, 54, 116), (183, 122, 127, 185), (207, 206, 57, 56), (146, 55, 54, 145), (141, 104, 58, 132), (122, 106, 52, 127), (198, 193, 119, 49), (209, 208, 114, 143), (190, 194, 116, 54), (103, 140, 133, 59), (102, 37, 110, 123), (77, 41, 112, 78), (109, 138, 137, 44), (106, 139, 136, 52), (53, 97, 135, 137), (42, 83, 134, 133), (83, 52, 136, 134), (97, 43, 132, 135), (110, 141, 132, 43), (147, 144, 116, 90), (147, 90, 120, 148), (148, 120, 48, 149), (150, 149, 48, 49), (151, 150, 49, 119), (152, 151, 119, 89), (152, 89, 115, 153), (163, 156, 50, 118), (154, 155, 145, 144), (156, 146, 145, 155), (157, 154, 144, 147), (157, 147, 148, 158), (158, 148, 149, 159), (160, 159, 149, 150), (161, 160, 150, 151), (162, 161, 151, 152), (162, 152, 153, 163), (115, 55, 146, 153), (153, 146, 156, 163), (117, 51, 155, 154), (50, 156, 155, 51), (142, 117, 154, 157), (142, 157, 158, 113), (113, 158, 159, 57), (56, 57, 159, 160), (114, 56, 160, 161), (143, 114, 161, 162), (143, 162, 163, 118), (62, 63, 175, 174), (61, 173, 172, 60), (100, 180, 188, 130), (88, 171, 186, 128), (85, 168, 174, 93), (92, 173, 165, 81), (81, 165, 166, 82), (86, 169, 167, 84), (84, 167, 168, 85), (82, 166, 170, 87), (87, 170, 171, 88), (73, 179, 175, 63), (60, 172, 176, 68), (68, 176, 177, 69), (76, 181, 178, 71), (71, 178, 179, 73), (80, 164, 189, 125), (75, 180, 181, 76), (69, 177, 182, 79), (79, 182, 164, 80), (122, 183, 169, 86), (128, 186, 184, 126), (126, 184, 185, 127), (125, 189, 187, 18), (18, 187, 188, 10), (121, 183, 185, 14), (47, 107, 199, 191), (112, 111, 198, 195), (46, 66, 197, 194), (66, 35, 196, 197), (35, 112, 195, 196), (70, 47, 191, 192), (107, 34, 190, 199), (36, 70, 192, 193), (111, 36, 193, 198), (34, 46, 194, 190), (45, 108, 201, 202), (44, 28, 209, 204), (103, 59, 200, 206), (59, 29, 203, 200), (108, 109, 205, 201), (29, 45, 202, 203), (109, 44, 204, 205), (58, 104, 207, 208), (104, 103, 206, 207), (28, 58, 208, 209), (309, 225, 229, 302), (310, 303, 228, 224), (310, 224, 223, 304), (311, 220, 221, 305), (311, 306, 227, 220), (305, 221, 226, 307), (306, 302, 229, 227), (307, 226, 228, 303), (309, 308, 222, 225), (308, 304, 223, 222), (215, 230, 231, 219), (214, 218, 233, 232), (214, 232, 234, 213), (210, 235, 236, 211), (210, 217, 237, 235), (211, 236, 238, 216), (217, 219, 231, 237), (216, 238, 233, 218), (215, 212, 239, 230), (212, 213, 234, 239), (219, 249, 245, 215), (218, 214, 244, 248), (213, 243, 244, 214), (211, 241, 240, 210), (217, 210, 240, 247), (216, 246, 241, 211), (219, 217, 247, 249), (218, 248, 246, 216), (212, 215, 245, 242), (213, 212, 242, 243), (249, 259, 255, 245), (248, 244, 254, 258), (243, 253, 254, 244), (241, 251, 250, 240), (247, 240, 250, 257), (246, 256, 251, 241), (249, 247, 257, 259), (248, 258, 256, 246), (242, 245, 255, 252), (243, 242, 252, 253), (259, 260, 255), (258, 254, 260), (253, 260, 254), (251, 260, 250), (257, 250, 260), (256, 260, 251), (259, 257, 260), (258, 260, 256), (252, 255, 260), (253, 252, 260), (230, 268, 261, 231), (232, 233, 262, 269), (232, 269, 263, 234), (235, 270, 264, 236), (235, 237, 265, 270), (236, 264, 266, 238), (237, 231, 261, 265), (238, 266, 262, 233), (230, 239, 267, 268), (239, 234, 263, 267), (225, 276, 280, 229), (224, 228, 279, 275), (224, 275, 274, 223), (220, 271, 272, 221), (220, 227, 278, 271), (221, 272, 277, 226), (227, 229, 280, 278), (226, 277, 279, 228), (225, 222, 273, 276), (222, 223, 274, 273), (276, 286, 290, 280), (275, 279, 289, 285), (275, 285, 284, 274), (271, 281, 282, 272), (271, 278, 288, 281), (272, 282, 287, 277), (278, 280, 290, 288), (277, 287, 289, 279), (276, 273, 283, 286), (273, 274, 284, 283), (286, 296, 300, 290), (285, 289, 299, 295), (285, 295, 294, 284), (281, 291, 292, 282), (281, 288, 298, 291), (282, 292, 297, 287), (288, 290, 300, 298), (287, 297, 299, 289), (286, 283, 293, 296), (283, 284, 294, 293), (296, 301, 300), (295, 299, 301), (295, 301, 294), (291, 301, 292), (291, 298, 301), (292, 301, 297), (298, 300, 301), (297, 301, 299), (296, 293, 301), (293, 294, 301), (268, 309, 302, 261), (269, 262, 303, 310), (269, 310, 304, 263), (270, 311, 305, 264), (270, 265, 306, 311), (264, 305, 307, 266), (265, 261, 302, 306), (266, 307, 303, 262), (268, 267, 308, 309), (267, 263, 304, 308)])
me_cube.polygons.foreach_set('use_smooth', [True] * 320)
me_cube.polygons.foreach_set('material_index', [1, 1, 1, 1, 1, 1, 1, 1, 1, 1, 1, 1, 1, 1, 1, 1, 1, 1, 1, 1, 1, 1, 1, 1, 1, 1, 1, 1, 1, 1, 1, 1, 1, 1, 1, 1, 1, 1, 1, 1, 1, 1, 1, 1, 1, 1, 1, 1, 1, 1, 1, 1, 1, 1, 1, 1, 1, 1, 1, 1, 1, 1, 1, 1, 1, 1, 1, 1, 1, 1, 1, 1, 1, 1, 1, 1, 1, 1, 1, 1, 1, 1, 1, 1, 1, 1, 1, 1, 1, 1, 1, 1, 1, 1, 1, 1, 1, 1, 1, 1, 1, 1, 1, 1, 1, 1, 1, 1, 1, 1, 1, 1, 1, 1, 1, 1, 1, 1, 1, 1, 1, 1, 1, 1, 1, 1, 1, 1, 1, 1, 1, 1, 1, 1, 1, 1, 1, 1, 1, 1, 1, 1, 1, 1, 1, 1, 1, 1, 1, 1, 1, 1, 1, 1, 1, 1, 1, 1, 1, 1, 1, 1, 1, 1, 1, 1, 1, 1, 1, 1, 1, 1, 1, 1, 1, 1, 1, 1, 1, 1, 1, 1, 1, 1, 1, 1, 1, 1, 1, 1, 1, 1, 1, 1, 1, 1, 1, 1, 1, 1, 1, 1, 1, 1, 1, 1, 1, 1, 1, 1, 0, 0, 0, 0, 0, 0, 0, 0, 0, 0, 0, 0, 0, 0, 0, 0, 0, 0, 0, 0, 0, 0, 0, 0, 0, 0, 0, 0, 0, 0, 0, 0, 0, 0, 0, 0, 0, 0, 0, 0, 0, 0, 0, 0, 0, 0, 0, 0, 0, 0, 0, 0, 0, 0, 0, 0, 0, 0, 0, 0, 0, 0, 0, 0, 0, 0, 0, 0, 0, 0, 0, 0, 0, 0, 0, 0, 0, 0, 0, 0, 0, 0, 0, 0, 0, 0, 0, 0, 0, 0, 0, 0, 0, 0, 0, 0, 0, 0, 0, 0, 0, 0, 0, 0, 0, 0, 0, 0, 0, 0])
me_cube.materials.append(mat_wood_002)
me_cube.materials.append(mat_metal2)
me_cube.use_remesh_preserve_volume = False
me_cube.use_remesh_preserve_attributes = False
me_cube.use_mirror_vertex_groups = False
me_cube.update()

# ---- objects
ob_rocks = bpy.data.objects.new('Rocks', me_cube_001)
ob_pickaxe = bpy.data.objects.new('pickaxe', me_cube)
ob_pickaxe_001 = bpy.data.objects.new('pickaxe.001', me_cube)

# ---- transforms, parenting, visibility, modifiers, constraints
ob_rocks.location = (0.0, 0.0, 0.0)
ob_rocks.scale = (0.2359, 0.2359, 0.4423)
ob_rocks.lock_rotations_4d = False
ob_rocks.empty_display_type = 'ARROWS'
ob_rocks.lineart.crease_threshold = 0.0
ob_pickaxe.location = (0.2207, -0.2835, 0.1376)
ob_pickaxe.rotation_euler = (3.142, 0.0, 0.4146)
ob_pickaxe.scale = (0.05309, 0.05309, 0.05309)
ob_pickaxe.lock_rotations_4d = False
ob_pickaxe.empty_display_type = 'ARROWS'
ob_pickaxe.lineart.crease_threshold = 0.0
ob_pickaxe_001.location = (0.3462, -0.2947, 0.009248)
ob_pickaxe_001.rotation_euler = (1.595, 3.044, -2.565)
ob_pickaxe_001.scale = (0.05309, 0.05309, 0.05309)
ob_pickaxe_001.lock_rotations_4d = False
ob_pickaxe_001.empty_display_type = 'ARROWS'
ob_pickaxe_001.lineart.crease_threshold = 0.0

# ---- collection membership
col_collection.objects.link(ob_rocks)
col_collection.objects.link(ob_pickaxe)
col_collection.objects.link(ob_pickaxe_001)

# ---- scene / render settings (as saved in the file)
scene.frame_start = 1; scene.frame_end = 250; scene.frame_set(1)
scene.render.engine = 'BLENDER_EEVEE_NEXT'
scene.cycles.use_denoising = False
scene.cycles.samples = 128
scene.cycles.sampling_pattern = 'TABULATED_SOBOL'
scene.cycles.use_adaptive_sampling = False
scene.cycles.use_light_tree = False
scene.view_settings.view_transform = 'Filmic'
bpy.context.view_layer.update()

# ---- added for rendering (the .blend has no active camera and no usable light): camera, sun
cam_auto = bpy.data.cameras.new('AutoCamera')
cam_auto.lens = 50.0
cam_auto.sensor_width = 36.0
cam_auto.clip_end = 1000.0
ob_auto_camera = bpy.data.objects.new('AutoCamera', cam_auto)
scene.collection.objects.link(ob_auto_camera)
ob_auto_camera.location = (1.11997, -1.33817, 1.0598)
ob_auto_camera.rotation_euler = (1.09748, -7.21219e-08, 0.694738)
scene.camera = ob_auto_camera
light_auto_sun = bpy.data.lights.new('AutoSun', 'SUN')
light_auto_sun.energy = 3.0
light_auto_sun.angle = 0.0523599
ob_auto_sun = bpy.data.objects.new('AutoSun', light_auto_sun)
scene.collection.objects.link(ob_auto_sun)
ob_auto_sun.rotation_euler = (0.872665, 0.174533, 0.523599)
bpy.context.view_layer.update()
